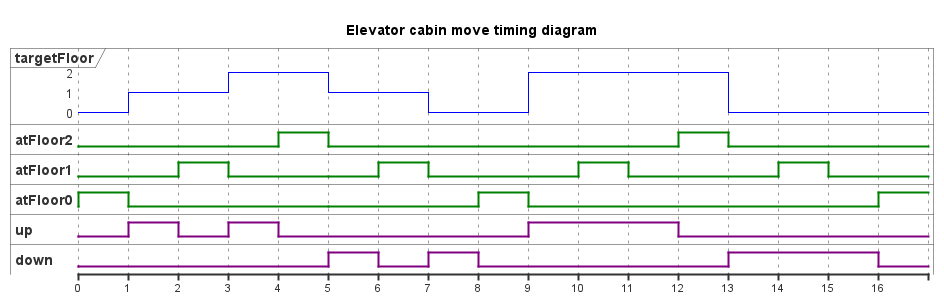

The diagram above was rendered by PlantUML. Its source (embedded in the PNG):
@startuml
title Elevator cabin move timing diagram
' Removed the scale multiplier to keep it standard size
<style>
timingDiagram {
  
  .blue {
    LineColor blue
    LineThickness 1
  }

  .green {
    LineColor green
    LineThickness 2
  }

  .purple {
    LineColor purple
    LineThickness 2
  }
}
</style>




robust "targetFloor" as TG <<blue>>
binary "atFloor2" as F2 <<green>>
binary "atFloor1" as F1 <<green>>
binary "atFloor0" as F0 <<green>>
binary "up" as UP <<purple>>
binary "down" as DOWN <<purple>>



@0

TG is 0
F2 is Low
F1 is Low
F0 is High
UP is Low
DOWN is Low

@1

TG is 1
F0 is Low
UP is High

@2

F1 is High
UP is Low

@3

TG is 2
F1 is Low
UP is High


@4


F2 is High
UP is Low


@5

TG is 1
F2 is Low
F1 is Low
F0 is Low
DOWN is High


@6

F1 is High
DOWN is Low


@7

TG is 0
F1 is Low
DOWN is High


@8
F0 is High
DOWN is Low



@9

TG is 2
F0 is Low
UP is High


@10

F1 is High

@11

F1 is Low



@12
UP is Low
F2 is High


@13

TG is 0
F2 is Low
DOWN is High

@14

F1 is High

@15

F1 is Low


@16


F0 is High
DOWN is Low



@enduml